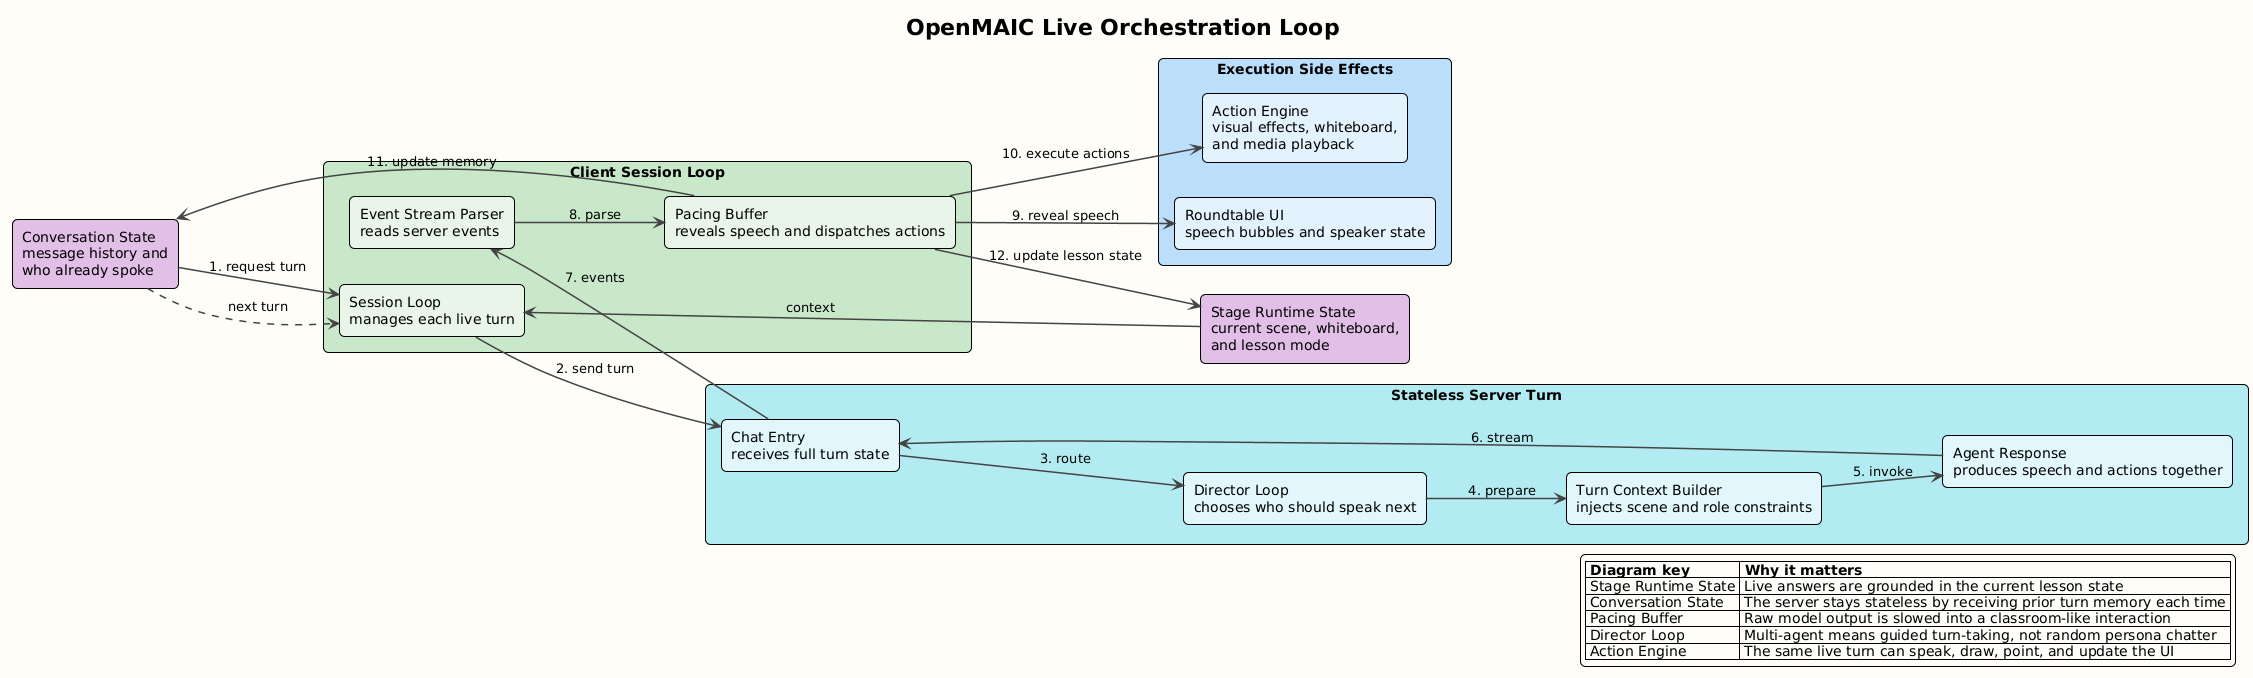

The diagram above was rendered by PlantUML. Its source (embedded in the PNG):
@startuml
!theme plain
title OpenMAIC Live Orchestration Loop

left to right direction

skinparam backgroundColor #FEFDF6
skinparam defaultFontName Arial
skinparam RoundCorner 10
skinparam shadowing false
skinparam packageStyle rectangle
skinparam ArrowColor #444444
skinparam ArrowThickness 1.5
skinparam rectangle {
  BorderThickness 1
}
skinparam package {
  BorderThickness 2
}
skinparam stereotypeFontStyle bold

rectangle "Stage Runtime State\ncurrent scene, whiteboard,\nand lesson mode" as store_state #E1BEE7
rectangle "Conversation State\nmessage history and\nwho already spoke" as convo_state #E1BEE7

package "Client Session Loop" #C8E6C9 {
  rectangle "Session Loop\nmanages each live turn" as sessions #E8F5E9
  rectangle "Event Stream Parser\nreads server events" as sse #E8F5E9
  rectangle "Pacing Buffer\nreveals speech and dispatches actions" as buffer #E8F5E9
}

package "Stateless Server Turn" #B2EBF2 {
  rectangle "Chat Entry\nreceives full turn state" as chat_api #E0F7FA
  rectangle "Director Loop\nchooses who should speak next" as director #E0F7FA
  rectangle "Agent Response\nproduces speech and actions together" as agent_generate #E0F7FA
  rectangle "Turn Context Builder\ninjects scene and role constraints" as prompts #E0F7FA
}

package "Execution Side Effects" #BBDEFB {
  rectangle "Action Engine\nvisual effects, whiteboard,\nand media playback" as action_engine #E3F2FD
  rectangle "Roundtable UI\nspeech bubbles and speaker state" as roundtable #E3F2FD
}

convo_state --> sessions : 1. request turn
store_state --> sessions : context
sessions --> chat_api : 2. send turn
chat_api --> director : 3. route
director --> prompts : 4. prepare
prompts --> agent_generate : 5. invoke
agent_generate --> chat_api : 6. stream
chat_api --> sse : 7. events
sse --> buffer : 8. parse
buffer --> roundtable : 9. reveal speech
buffer --> action_engine : 10. execute actions
buffer --> convo_state : 11. update memory
buffer --> store_state : 12. update lesson state
convo_state ..> sessions : next turn

legend right
|= Diagram key |= Why it matters |
| Stage Runtime State | Live answers are grounded in the current lesson state |
| Conversation State | The server stays stateless by receiving prior turn memory each time |
| Pacing Buffer | Raw model output is slowed into a classroom-like interaction |
| Director Loop | Multi-agent means guided turn-taking, not random persona chatter |
| Action Engine | The same live turn can speak, draw, point, and update the UI |
endlegend

@enduml